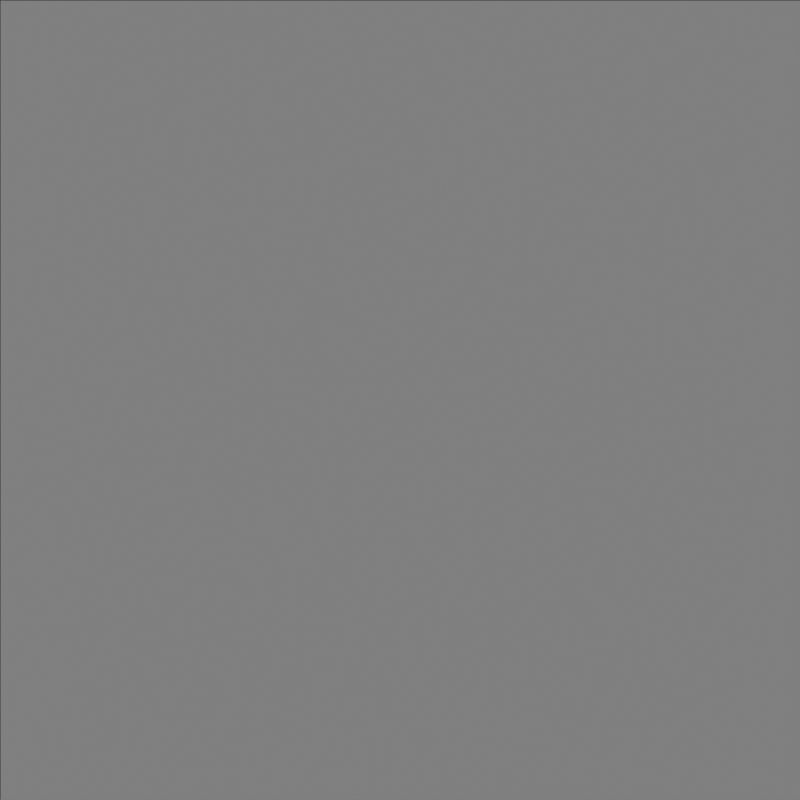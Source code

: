 # Source: FBM_example.blend  (saved by Blender 2.93.15; exported with 4.5.12 LTS)
import bpy
from mathutils import Matrix  # noqa: F401  (used for matrix-valued properties, if any)

bpy.ops.wm.read_factory_settings(use_empty=True)
scene = bpy.context.scene
scene.name = 'Scene'

# ---- collections
col_collection = bpy.data.collections.new('Collection'); scene.collection.children.link(col_collection)

# ---- materials (node trees are filled in below, after node groups)
mat_material = bpy.data.materials.new('Material')
mat_material.alpha_threshold = 0.0
mat_material.roughness = 0.5
mat_material.line_color = (0.0, 0.0, 0.0, 1.0)

# ---- material node trees
mat_material.use_nodes = True; mat_material.node_tree.nodes.clear()
_N = mat_material.node_tree.nodes; _L = mat_material.node_tree.links
n0 = _N.new('ShaderNodeOutputMaterial'); n0.name = 'Material Output'; n0.location = (300, 300)
n1 = _N.new('ShaderNodeScript'); n1.name = 'Script'; n1.location = (-63, 244)
n1.bytecode = 'OpenShadingLanguage 1.00\n# Compiled by oslc 1.9.9\n# options: -o C:\\Users\\simon\\AppData\\Local\\Temp\\tmppm9rvs4c.oso -IC:\\Program Files\\Blender Foundation\\Blender\\2.80\\scripts\\addons\\cycles\\shader\nshader noise\nparam\tfloat\tTime\t1\t\t%read{1,9} %write{2147483647,-1}\nparam\tpoint\tPoint\t0 0 0\t\t%read{1,3} %write{0,0} %initexpr\nparam\tint\toctaves\t5\t\t%read{8,8} %write{2147483647,-1}\nparam\tfloat\tlacunarity\t2\t\t%read{12,12} %write{2147483647,-1}\nparam\tfloat\tgain\t0.5\t\t%read{13,13} %write{2147483647,-1}\noparam\tfloat\tUPerlin\t0.80000001\t\t%read{2147483647,-1} %write{1,16}\nglobal\tpoint\tP\t%read{0,0} %write{2147483647,-1}\nlocal\tpoint\t___351_tx\t%read{4,15} %write{3,15}\nlocal\tfloat\t___351_v\t%read{8,16} %write{4,15}\nlocal\tfloat\t___351_amp\t%read{8,15} %write{5,15}\nlocal\tint\t___352_i\t%read{8,15} %write{7,15}\nconst\tstring\t$const1\t"uperlin"\t\t%read{1,1} %write{2147483647,-1}\nconst\tstring\t$const2\t"fbm2"\t\t%read{2,2} %write{2147483647,-1}\nconst\tstring\t$const3\t"usimplex"\t\t%read{4,9} %write{2147483647,-1}\nconst\tfloat\t$const4\t0.5\t\t%read{5,5} %write{2147483647,-1}\nconst\tint\t$const5\t0\t\t%read{7,7} %write{2147483647,-1}\ntemp\tint\t$tmp1\t%read{6,15} %write{7,15}\ntemp\tfloat\t$tmp2\t%read{8,15} %write{8,15}\ntemp\tfloat\t$tmp3\t%read{8,15} %write{8,15}\nconst\tint\t$const6\t1\t\t%read{15,15} %write{2147483647,-1}\ntemp\tint\t$tmp4\t%read{2147483647,-1} %write{8,15}\ncode Point\n# C:\\Users\\simon\\AppData\\Local\\Temp\\tmpoy2szdfh.osl:38\n# \tpoint Point = P,\n\tassign\t\tPoint P \t%filename{"C:\\Users\\simon\\AppData\\Local\\Temp\\tmpoy2szdfh.osl"} %line{38} %argrw{"wr"}\ncode ___main___\n# C:\\Users\\simon\\AppData\\Local\\Temp\\tmpoy2szdfh.osl:45\n# \tUPerlin = noise("uperlin", Point, Time);\n\tnoise\t\tUPerlin $const1 Point Time \t%filename{"C:\\Users\\simon\\AppData\\Local\\Temp\\tmpoy2szdfh.osl"} %line{45} %argrw{"wrrr"}\n# C:\\Users\\simon\\AppData\\Local\\Temp\\tmpoy2szdfh.osl:46\n#     UPerlin = fbm2(Point, octaves, lacunarity, gain, Time);\n\tfunctioncall\t$const2 17 \t%line{46} %argrw{"r"}\n# C:\\Users\\simon\\AppData\\Local\\Temp\\tmpoy2szdfh.osl:22\n#     point tx = p;\n\tassign\t\t___351_tx Point \t%line{22} %argrw{"wr"}\n# C:\\Users\\simon\\AppData\\Local\\Temp\\tmpoy2szdfh.osl:24\n#     float v = noise("usimplex", tx, t);\n\tnoise\t\t___351_v $const3 ___351_tx Time \t%line{24} %argrw{"wrrr"}\n# C:\\Users\\simon\\AppData\\Local\\Temp\\tmpoy2szdfh.osl:25\n#     float amp = 0.5;\n\tassign\t\t___351_amp $const4 \t%line{25} %argrw{"wr"}\n# C:\\Users\\simon\\AppData\\Local\\Temp\\tmpoy2szdfh.osl:27\n#     for (int i = 0; i < octaves; i++) {\n\tfor\t\t$tmp1 8 9 14 16 \t%line{27} %argrw{"r"}\n\tassign\t\t___352_i $const5 \t%argrw{"wr"}\n\tlt\t\t$tmp1 ___352_i octaves \t%argrw{"wrr"}\n# C:\\Users\\simon\\AppData\\Local\\Temp\\tmpoy2szdfh.osl:28\n#         v += amp * noise("usimplex", tx, t);\n\tnoise\t\t$tmp2 $const3 ___351_tx Time \t%line{28} %argrw{"wrrr"}\n\tmul\t\t$tmp3 ___351_amp $tmp2 \t%argrw{"wrr"}\n\tadd\t\t___351_v ___351_v $tmp3 \t%argrw{"wrr"}\n# C:\\Users\\simon\\AppData\\Local\\Temp\\tmpoy2szdfh.osl:29\n#         tx *= lacunarity;\n\tmul\t\t___351_tx ___351_tx lacunarity \t%line{29} %argrw{"wrr"}\n# C:\\Users\\simon\\AppData\\Local\\Temp\\tmpoy2szdfh.osl:30\n#         amp *= gain;\n\tmul\t\t___351_amp ___351_amp gain \t%line{30} %argrw{"wrr"}\n# C:\\Users\\simon\\AppData\\Local\\Temp\\tmpoy2szdfh.osl:27\n#     for (int i = 0; i < octaves; i++) {\n\tassign\t\t$tmp4 ___352_i \t%line{27} %argrw{"wr"}\n\tadd\t\t___352_i ___352_i $const6 \t%argrw{"wrr"}\n# C:\\Users\\simon\\AppData\\Local\\Temp\\tmpoy2szdfh.osl:33\n#     return v;\n\tassign\t\tUPerlin ___351_v \t%line{33} %argrw{"wr"}\n\tend\n'
n1.bytecode_hash = '9E3E32AF55B79B251F34794162A93DB1'
n1.inputs[0].default_value = 0.0
n1.inputs[1].default_value = (0.0, 0.0, 0.0)
n1.inputs[2].default_value = 19
n1.inputs[3].default_value = 2.0
n1.inputs[4].default_value = 0.5
n2 = _N.new('ShaderNodeMapRange'); n2.name = 'Map Range'; n2.location = (128, 267)
n2.inputs[2].default_value = 2.0
_L.new(n1.outputs[0], n2.inputs[0])
_L.new(n2.outputs[0], n0.inputs[0])
n0.is_active_output = True

# ---- world
world_world = bpy.data.worlds.new('World'); scene.world = world_world
world_world.use_nodes = True; world_world.node_tree.nodes.clear()
_N = world_world.node_tree.nodes; _L = world_world.node_tree.links
n0 = _N.new('ShaderNodeOutputWorld'); n0.name = 'World Output'; n0.location = (300, 300)
n1 = _N.new('ShaderNodeBackground'); n1.name = 'Background'; n1.location = (10, 300)
n1.inputs[0].default_value = (0.05088, 0.05088, 0.05088, 1.0)
_L.new(n1.outputs[0], n0.inputs[0])
n0.is_active_output = True
world_world.color = (0.05088, 0.05088, 0.05088)
world_world.use_sun_shadow = False
world_world.sun_shadow_jitter_overblur = 0.0

# ---- cameras
cam_camera = bpy.data.cameras.new('Camera')
cam_camera.type = 'ORTHO'
cam_camera.clip_end = 100.0
cam_camera.ortho_scale = 2.0
cam_camera.dof.focus_distance = 0.0
cam_camera.dof.aperture_fstop = 128.0

# ---- lights
light_light = bpy.data.lights.new('Light', 'SUN')
light_light.transmission_factor = 0.0
light_light.cutoff_distance = 30.0
light_light.angle = 0.1993
light_light.energy = 5.0
light_light.shadow_buffer_clip_start = 1.001
light_light.shadow_soft_size = 0.1
light_light.shadow_cascade_max_distance = 1000.0

# ---- meshes
me_cube = bpy.data.meshes.new('Cube')
me_cube.from_pydata([(1.0, 1.0, 1.0), (1.0, 1.0, -1.0), (1.0, -1.0, 1.0), (1.0, -1.0, -1.0), (-1.0, 1.0, 1.0), (-1.0, 1.0, -1.0), (-1.0, -1.0, 1.0), (-1.0, -1.0, -1.0)], [], [(0, 4, 6, 2), (3, 2, 6, 7), (7, 6, 4, 5), (5, 1, 3, 7), (1, 0, 2, 3), (5, 4, 0, 1)])
_uv = me_cube.uv_layers.new(name='UVMap')
_uv.uv.foreach_set('vector', [0.375, 0.0, 0.625, 0.0, 0.625, 0.25, 0.375, 0.25, 0.375, 0.25, 0.625, 0.25, 0.625, 0.5, 0.375, 0.5, 0.375, 0.5, 0.625, 0.5, 0.625, 0.75, 0.375, 0.75, 0.375, 0.75, 0.625, 0.75, 0.625, 1.0, 0.375, 1.0, 0.125, 0.5, 0.375, 0.5, 0.375, 0.75, 0.125, 0.75, 0.625, 0.5, 0.875, 0.5, 0.875, 0.75, 0.625, 0.75])
me_cube.materials.append(mat_material)
me_cube.use_remesh_preserve_volume = False
me_cube.use_remesh_preserve_attributes = False
me_cube.use_mirror_vertex_groups = False
me_cube.update()

# ---- objects
ob_cube = bpy.data.objects.new('Cube', me_cube)
ob_light = bpy.data.objects.new('Light', light_light)
ob_camera = bpy.data.objects.new('Camera', cam_camera)

# ---- transforms, parenting, visibility, modifiers, constraints
ob_cube.location = (0.0, 0.0, 0.0)
ob_cube.lock_rotations_4d = False
ob_cube.empty_display_type = 'ARROWS'
ob_cube.lineart.crease_threshold = 0.0
ob_light.location = (7.216, -0.8491, 5.946)
ob_light.rotation_euler = (0.6503, 0.05522, 1.866)
ob_light.lock_rotations_4d = False
ob_light.empty_display_type = 'ARROWS'
ob_light.color = (0.0, 0.0, 0.0, 0.0)
ob_light.lineart.crease_threshold = 0.0
ob_camera.location = (4.649, 0.0, -1.032e-15)
ob_camera.rotation_euler = (1.571, -0.0, 1.571)
ob_camera.lock_rotations_4d = False
ob_camera.empty_display_type = 'ARROWS'
ob_camera.color = (0.0, 0.0, 0.0, 0.0)
ob_camera.display_type = 'WIRE'
ob_camera.lineart.crease_threshold = 0.0

# ---- collection membership
col_collection.objects.link(ob_cube)
col_collection.objects.link(ob_light)
col_collection.objects.link(ob_camera)

# ---- scene / render settings (as saved in the file)
scene.camera = ob_camera
scene.frame_start = 1; scene.frame_end = 250; scene.frame_set(1)
scene.render.engine = 'CYCLES'
scene.render.resolution_x = 512
scene.render.resolution_y = 512
scene.cycles.feature_set = 'EXPERIMENTAL'
scene.cycles.shading_system = True
scene.cycles.use_denoising = False
scene.cycles.samples = 64
scene.cycles.sampling_pattern = 'TABULATED_SOBOL'
scene.cycles.use_adaptive_sampling = False
scene.cycles.use_light_tree = False
scene.cycles.caustics_reflective = False
scene.cycles.caustics_refractive = False
scene.cycles.max_bounces = 6
scene.cycles.diffuse_bounces = 1
scene.cycles.transmission_bounces = 8
scene.cycles.volume_bounces = 2
scene.eevee.use_gtao = True
scene.view_settings.view_transform = 'Raw'
bpy.context.view_layer.update()
